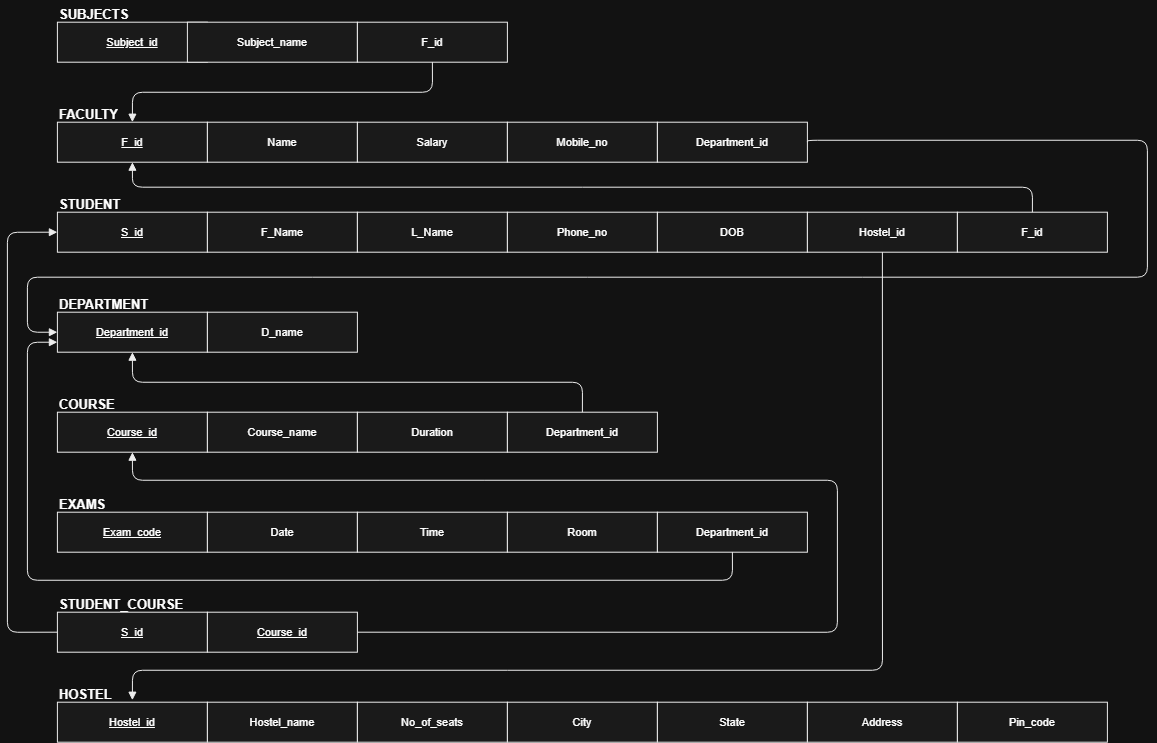

The diagram above was exported from draw.io. Its source (the exported page's mxGraphModel, read from the mxfile embedded in the PNG):
<mxGraphModel dx="2214" dy="1061" grid="1" gridSize="10" guides="1" tooltips="1" connect="1" arrows="1" fold="1" page="0" pageScale="1" pageWidth="1100" pageHeight="850" math="0" shadow="0">
  <root>
    <mxCell id="0" />
    <mxCell id="1" parent="0" />
    <mxCell id="XpWz3NfWoWpSBH_dhxPa-1" parent="1" style="text;html=1;fontStyle=1;fontSize=13;align=left;" value="FACULTY" vertex="1">
      <mxGeometry height="20" width="300" x="-180" y="210" as="geometry" />
    </mxCell>
    <mxCell id="XpWz3NfWoWpSBH_dhxPa-2" parent="1" style="rounded=0;whiteSpace=wrap;html=1;fillColor=#F5F5F5;strokeColor=#000000;fontSize=11;" value="&lt;u&gt;F_id&lt;/u&gt;" vertex="1">
      <mxGeometry height="40" width="150" x="-180" y="232" as="geometry" />
    </mxCell>
    <mxCell id="XpWz3NfWoWpSBH_dhxPa-3" parent="1" style="rounded=0;whiteSpace=wrap;html=1;fillColor=#F5F5F5;strokeColor=#000000;fontSize=11;" value="Name" vertex="1">
      <mxGeometry height="40" width="150" x="-30" y="232" as="geometry" />
    </mxCell>
    <mxCell id="XpWz3NfWoWpSBH_dhxPa-4" parent="1" style="rounded=0;whiteSpace=wrap;html=1;fillColor=#F5F5F5;strokeColor=#000000;fontSize=11;" value="Salary" vertex="1">
      <mxGeometry height="40" width="150" x="120" y="232" as="geometry" />
    </mxCell>
    <mxCell id="XpWz3NfWoWpSBH_dhxPa-5" parent="1" style="rounded=0;whiteSpace=wrap;html=1;fillColor=#F5F5F5;strokeColor=#000000;fontSize=11;" value="Mobile_no" vertex="1">
      <mxGeometry height="40" width="150" x="270" y="232" as="geometry" />
    </mxCell>
    <mxCell id="XpWz3NfWoWpSBH_dhxPa-6" parent="1" style="rounded=0;whiteSpace=wrap;html=1;fillColor=#F5F5F5;strokeColor=#000000;fontSize=11;" value="Department_id" vertex="1">
      <mxGeometry height="40" width="150" x="420" y="232" as="geometry" />
    </mxCell>
    <mxCell id="XpWz3NfWoWpSBH_dhxPa-7" parent="1" style="text;html=1;fontStyle=1;fontSize=13;align=left;" value="HOSTEL" vertex="1">
      <mxGeometry height="20" width="300" x="-180" y="790" as="geometry" />
    </mxCell>
    <mxCell id="XpWz3NfWoWpSBH_dhxPa-8" parent="1" style="rounded=0;whiteSpace=wrap;html=1;fillColor=#F5F5F5;strokeColor=#000000;fontSize=11;" value="&lt;u&gt;Hostel_id&lt;/u&gt;" vertex="1">
      <mxGeometry height="40" width="150" x="-180" y="812" as="geometry" />
    </mxCell>
    <mxCell id="XpWz3NfWoWpSBH_dhxPa-9" parent="1" style="rounded=0;whiteSpace=wrap;html=1;fillColor=#F5F5F5;strokeColor=#000000;fontSize=11;" value="Hostel_name" vertex="1">
      <mxGeometry height="40" width="150" x="-30" y="812" as="geometry" />
    </mxCell>
    <mxCell id="XpWz3NfWoWpSBH_dhxPa-10" parent="1" style="rounded=0;whiteSpace=wrap;html=1;fillColor=#F5F5F5;strokeColor=#000000;fontSize=11;" value="No_of_seats" vertex="1">
      <mxGeometry height="40" width="150" x="120" y="812" as="geometry" />
    </mxCell>
    <mxCell id="XpWz3NfWoWpSBH_dhxPa-11" parent="1" style="rounded=0;whiteSpace=wrap;html=1;fillColor=#F5F5F5;strokeColor=#000000;fontSize=11;" value="City" vertex="1">
      <mxGeometry height="40" width="150" x="270" y="812" as="geometry" />
    </mxCell>
    <mxCell id="XpWz3NfWoWpSBH_dhxPa-12" parent="1" style="rounded=0;whiteSpace=wrap;html=1;fillColor=#F5F5F5;strokeColor=#000000;fontSize=11;" value="State" vertex="1">
      <mxGeometry height="40" width="150" x="420" y="812" as="geometry" />
    </mxCell>
    <mxCell id="XpWz3NfWoWpSBH_dhxPa-13" parent="1" style="rounded=0;whiteSpace=wrap;html=1;fillColor=#F5F5F5;strokeColor=#000000;fontSize=11;" value="Address" vertex="1">
      <mxGeometry height="40" width="150" x="570" y="812" as="geometry" />
    </mxCell>
    <mxCell id="XpWz3NfWoWpSBH_dhxPa-14" parent="1" style="rounded=0;whiteSpace=wrap;html=1;fillColor=#F5F5F5;strokeColor=#000000;fontSize=11;" value="Pin_code" vertex="1">
      <mxGeometry height="40" width="150" x="720" y="812" as="geometry" />
    </mxCell>
    <mxCell id="XpWz3NfWoWpSBH_dhxPa-15" parent="1" style="text;html=1;fontStyle=1;fontSize=13;align=left;" value="DEPARTMENT" vertex="1">
      <mxGeometry height="20" width="300" x="-180" y="400" as="geometry" />
    </mxCell>
    <mxCell id="XpWz3NfWoWpSBH_dhxPa-16" parent="1" style="rounded=0;whiteSpace=wrap;html=1;fillColor=#F5F5F5;strokeColor=#000000;fontSize=11;" value="&lt;u&gt;Department_id&lt;/u&gt;" vertex="1">
      <mxGeometry height="40" width="150" x="-180" y="422" as="geometry" />
    </mxCell>
    <mxCell id="XpWz3NfWoWpSBH_dhxPa-17" parent="1" style="rounded=0;whiteSpace=wrap;html=1;fillColor=#F5F5F5;strokeColor=#000000;fontSize=11;" value="D_name" vertex="1">
      <mxGeometry height="40" width="150" x="-30" y="422" as="geometry" />
    </mxCell>
    <mxCell id="XpWz3NfWoWpSBH_dhxPa-23" parent="1" style="text;html=1;fontStyle=1;fontSize=13;align=left;" value="EXAMS" vertex="1">
      <mxGeometry height="20" width="300" x="-180" y="600" as="geometry" />
    </mxCell>
    <mxCell id="XpWz3NfWoWpSBH_dhxPa-24" parent="1" style="rounded=0;whiteSpace=wrap;html=1;fillColor=#F5F5F5;strokeColor=#000000;fontSize=11;" value="&lt;u&gt;Exam_code&lt;/u&gt;" vertex="1">
      <mxGeometry height="40" width="150" x="-180" y="622" as="geometry" />
    </mxCell>
    <mxCell id="XpWz3NfWoWpSBH_dhxPa-25" parent="1" style="rounded=0;whiteSpace=wrap;html=1;fillColor=#F5F5F5;strokeColor=#000000;fontSize=11;" value="Date" vertex="1">
      <mxGeometry height="40" width="150" x="-30" y="622" as="geometry" />
    </mxCell>
    <mxCell id="XpWz3NfWoWpSBH_dhxPa-26" parent="1" style="rounded=0;whiteSpace=wrap;html=1;fillColor=#F5F5F5;strokeColor=#000000;fontSize=11;" value="Time" vertex="1">
      <mxGeometry height="40" width="150" x="120" y="622" as="geometry" />
    </mxCell>
    <mxCell id="XpWz3NfWoWpSBH_dhxPa-27" parent="1" style="rounded=0;whiteSpace=wrap;html=1;fillColor=#F5F5F5;strokeColor=#000000;fontSize=11;" value="Room" vertex="1">
      <mxGeometry height="40" width="150" x="270" y="622" as="geometry" />
    </mxCell>
    <mxCell id="XpWz3NfWoWpSBH_dhxPa-28" parent="1" style="rounded=0;whiteSpace=wrap;html=1;fillColor=#F5F5F5;strokeColor=#000000;fontSize=11;" value="Department_id" vertex="1">
      <mxGeometry height="40" width="150" x="420" y="622" as="geometry" />
    </mxCell>
    <mxCell id="XpWz3NfWoWpSBH_dhxPa-37" parent="1" style="text;html=1;fontStyle=1;fontSize=13;align=left;" value="SUBJECTS" vertex="1">
      <mxGeometry height="20" width="300" x="-180" y="110" as="geometry" />
    </mxCell>
    <mxCell id="XpWz3NfWoWpSBH_dhxPa-38" parent="1" style="rounded=0;whiteSpace=wrap;html=1;fillColor=#F5F5F5;strokeColor=#000000;fontSize=11;" value="&lt;u&gt;Subject_id&lt;/u&gt;" vertex="1">
      <mxGeometry height="40" width="150" x="-180" y="132" as="geometry" />
    </mxCell>
    <mxCell id="XpWz3NfWoWpSBH_dhxPa-39" parent="1" style="rounded=0;whiteSpace=wrap;html=1;fillColor=#F5F5F5;strokeColor=#000000;fontSize=11;" value="Subject_name" vertex="1">
      <mxGeometry height="40" width="170" x="-50" y="132" as="geometry" />
    </mxCell>
    <mxCell id="XpWz3NfWoWpSBH_dhxPa-40" parent="1" style="rounded=0;whiteSpace=wrap;html=1;fillColor=#F5F5F5;strokeColor=#000000;fontSize=11;" value="F_id" vertex="1">
      <mxGeometry height="40" width="150" x="120" y="132" as="geometry" />
    </mxCell>
    <mxCell id="XpWz3NfWoWpSBH_dhxPa-41" parent="1" style="text;html=1;fontStyle=1;fontSize=13;align=left;" value="STUDENT_COURSE" vertex="1">
      <mxGeometry height="20" width="300" x="-180" y="700" as="geometry" />
    </mxCell>
    <mxCell id="XpWz3NfWoWpSBH_dhxPa-42" parent="1" style="rounded=0;whiteSpace=wrap;html=1;fillColor=#F5F5F5;strokeColor=#000000;fontSize=11;" value="&lt;u&gt;S_id&lt;/u&gt;" vertex="1">
      <mxGeometry height="40" width="150" x="-180" y="722" as="geometry" />
    </mxCell>
    <mxCell id="XpWz3NfWoWpSBH_dhxPa-43" parent="1" style="rounded=0;whiteSpace=wrap;html=1;fillColor=#F5F5F5;strokeColor=#000000;fontSize=11;" value="&lt;u&gt;Course_id&lt;/u&gt;" vertex="1">
      <mxGeometry height="40" width="150" x="-30" y="722" as="geometry" />
    </mxCell>
    <mxCell id="XpWz3NfWoWpSBH_dhxPa-44" parent="1" style="text;html=1;fontStyle=1;fontSize=13;align=left;" value="STUDENT" vertex="1">
      <mxGeometry height="20" width="300" x="-180" y="300" as="geometry" />
    </mxCell>
    <mxCell id="XpWz3NfWoWpSBH_dhxPa-45" parent="1" style="rounded=0;whiteSpace=wrap;html=1;fillColor=#F5F5F5;strokeColor=#000000;fontSize=11;" value="&lt;u&gt;S_id&lt;/u&gt;" vertex="1">
      <mxGeometry height="40" width="150" x="-180" y="322" as="geometry" />
    </mxCell>
    <mxCell id="XpWz3NfWoWpSBH_dhxPa-46" parent="1" style="rounded=0;whiteSpace=wrap;html=1;fillColor=#F5F5F5;strokeColor=#000000;fontSize=11;" value="F_Name" vertex="1">
      <mxGeometry height="40" width="150" x="-30" y="322" as="geometry" />
    </mxCell>
    <mxCell id="XpWz3NfWoWpSBH_dhxPa-47" parent="1" style="rounded=0;whiteSpace=wrap;html=1;fillColor=#F5F5F5;strokeColor=#000000;fontSize=11;" value="L_Name" vertex="1">
      <mxGeometry height="40" width="150" x="120" y="322" as="geometry" />
    </mxCell>
    <mxCell id="XpWz3NfWoWpSBH_dhxPa-48" parent="1" style="rounded=0;whiteSpace=wrap;html=1;fillColor=#F5F5F5;strokeColor=#000000;fontSize=11;" value="Phone_no" vertex="1">
      <mxGeometry height="40" width="150" x="270" y="322" as="geometry" />
    </mxCell>
    <mxCell id="XpWz3NfWoWpSBH_dhxPa-49" parent="1" style="rounded=0;whiteSpace=wrap;html=1;fillColor=#F5F5F5;strokeColor=#000000;fontSize=11;" value="DOB" vertex="1">
      <mxGeometry height="40" width="150" x="420" y="322" as="geometry" />
    </mxCell>
    <mxCell id="XpWz3NfWoWpSBH_dhxPa-50" parent="1" style="rounded=0;whiteSpace=wrap;html=1;fillColor=#F5F5F5;strokeColor=#000000;fontSize=11;" value="Hostel_id" vertex="1">
      <mxGeometry height="40" width="150" x="570" y="322" as="geometry" />
    </mxCell>
    <mxCell id="XpWz3NfWoWpSBH_dhxPa-51" parent="1" style="rounded=0;whiteSpace=wrap;html=1;fillColor=#F5F5F5;strokeColor=#000000;fontSize=11;" value="F_id" vertex="1">
      <mxGeometry height="40" width="150" x="720" y="322" as="geometry" />
    </mxCell>
    <mxCell id="XpWz3NfWoWpSBH_dhxPa-55" parent="1" style="text;html=1;fontStyle=1;fontSize=13;align=left;" value="COURSE" vertex="1">
      <mxGeometry height="20" width="300" x="-180" y="500" as="geometry" />
    </mxCell>
    <mxCell id="XpWz3NfWoWpSBH_dhxPa-56" parent="1" style="rounded=0;whiteSpace=wrap;html=1;fillColor=#F5F5F5;strokeColor=#000000;fontSize=11;" value="&lt;u&gt;Course_id&lt;/u&gt;" vertex="1">
      <mxGeometry height="40" width="150" x="-180" y="522" as="geometry" />
    </mxCell>
    <mxCell id="XpWz3NfWoWpSBH_dhxPa-57" parent="1" style="rounded=0;whiteSpace=wrap;html=1;fillColor=#F5F5F5;strokeColor=#000000;fontSize=11;" value="Course_name" vertex="1">
      <mxGeometry height="40" width="150" x="-30" y="522" as="geometry" />
    </mxCell>
    <mxCell id="XpWz3NfWoWpSBH_dhxPa-58" parent="1" style="rounded=0;whiteSpace=wrap;html=1;fillColor=#F5F5F5;strokeColor=#000000;fontSize=11;" value="Duration" vertex="1">
      <mxGeometry height="40" width="150" x="120" y="522" as="geometry" />
    </mxCell>
    <mxCell id="XpWz3NfWoWpSBH_dhxPa-59" parent="1" style="rounded=0;whiteSpace=wrap;html=1;fillColor=#F5F5F5;strokeColor=#000000;fontSize=11;" value="Department_id" vertex="1">
      <mxGeometry height="40" width="150" x="270" y="522" as="geometry" />
    </mxCell>
    <mxCell id="XpWz3NfWoWpSBH_dhxPa-60" edge="1" parent="1" source="XpWz3NfWoWpSBH_dhxPa-51" style="edgeStyle=orthogonalEdgeStyle;rounded=1;html=1;endArrow=block;endFill=1;exitX=0.5;exitY=0;exitDx=0;exitDy=0;entryX=0.5;entryY=1;entryDx=0;entryDy=0;strokeColor=#000000;fontColor=#000000;" target="XpWz3NfWoWpSBH_dhxPa-2" value="">
      <mxGeometry relative="1" as="geometry">
        <mxPoint x="2540" y="690" as="sourcePoint" />
        <mxPoint x="390" y="530" as="targetPoint" />
      </mxGeometry>
    </mxCell>
    <mxCell id="XpWz3NfWoWpSBH_dhxPa-61" edge="1" parent="1" source="XpWz3NfWoWpSBH_dhxPa-40" style="edgeStyle=orthogonalEdgeStyle;rounded=1;html=1;endArrow=block;endFill=1;exitX=0.5;exitY=1;exitDx=0;exitDy=0;strokeColor=#000000;fontColor=#000000;entryX=0.5;entryY=0;entryDx=0;entryDy=0;" target="XpWz3NfWoWpSBH_dhxPa-2" value="">
      <mxGeometry relative="1" as="geometry">
        <mxPoint x="1290" y="150" as="sourcePoint" />
        <mxPoint x="-90" y="140" as="targetPoint" />
      </mxGeometry>
    </mxCell>
    <mxCell id="XpWz3NfWoWpSBH_dhxPa-62" edge="1" parent="1" source="XpWz3NfWoWpSBH_dhxPa-6" style="edgeStyle=orthogonalEdgeStyle;rounded=1;html=1;endArrow=block;endFill=1;exitX=1;exitY=0.5;exitDx=0;exitDy=0;strokeColor=#000000;fontColor=#000000;entryX=0;entryY=0.5;entryDx=0;entryDy=0;" target="XpWz3NfWoWpSBH_dhxPa-16" value="">
      <mxGeometry relative="1" as="geometry">
        <Array as="points">
          <mxPoint x="570" y="250.06" />
          <mxPoint x="910" y="250.06" />
          <mxPoint x="910" y="387" />
          <mxPoint x="-210" y="387" />
          <mxPoint x="-210" y="442.06" />
        </Array>
        <mxPoint x="970" y="170" as="sourcePoint" />
        <mxPoint x="670" y="270" as="targetPoint" />
      </mxGeometry>
    </mxCell>
    <mxCell id="XpWz3NfWoWpSBH_dhxPa-63" edge="1" parent="1" source="XpWz3NfWoWpSBH_dhxPa-59" style="edgeStyle=orthogonalEdgeStyle;rounded=1;html=1;endArrow=block;endFill=1;exitX=0.5;exitY=0;exitDx=0;exitDy=0;strokeColor=#000000;fontColor=#000000;entryX=0.5;entryY=1;entryDx=0;entryDy=0;" target="XpWz3NfWoWpSBH_dhxPa-16" value="">
      <mxGeometry relative="1" as="geometry">
        <mxPoint x="590" y="490" as="sourcePoint" />
        <mxPoint x="290" y="590" as="targetPoint" />
      </mxGeometry>
    </mxCell>
    <mxCell id="XpWz3NfWoWpSBH_dhxPa-64" edge="1" parent="1" source="XpWz3NfWoWpSBH_dhxPa-28" style="edgeStyle=orthogonalEdgeStyle;rounded=1;html=1;endArrow=block;endFill=1;exitX=0.5;exitY=1;exitDx=0;exitDy=0;strokeColor=#000000;fontColor=#000000;entryX=0;entryY=0.75;entryDx=0;entryDy=0;" target="XpWz3NfWoWpSBH_dhxPa-16" value="">
      <mxGeometry relative="1" as="geometry">
        <Array as="points">
          <mxPoint x="495.06" y="690.06" />
          <mxPoint x="-210" y="690.06" />
          <mxPoint x="-210" y="452.06" />
        </Array>
        <mxPoint x="810" y="900" as="sourcePoint" />
        <mxPoint x="-190" y="490" as="targetPoint" />
      </mxGeometry>
    </mxCell>
    <mxCell id="XpWz3NfWoWpSBH_dhxPa-65" edge="1" parent="1" source="XpWz3NfWoWpSBH_dhxPa-42" style="edgeStyle=orthogonalEdgeStyle;rounded=1;html=1;endArrow=block;endFill=1;exitX=0;exitY=0.5;exitDx=0;exitDy=0;strokeColor=#000000;fontColor=#000000;entryX=0;entryY=0.5;entryDx=0;entryDy=0;" target="XpWz3NfWoWpSBH_dhxPa-45" value="">
      <mxGeometry relative="1" as="geometry">
        <Array as="points">
          <mxPoint x="-230" y="742.06" />
          <mxPoint x="-230" y="342.06" />
        </Array>
        <mxPoint x="490" y="970" as="sourcePoint" />
        <mxPoint x="40" y="910" as="targetPoint" />
      </mxGeometry>
    </mxCell>
    <mxCell id="XpWz3NfWoWpSBH_dhxPa-66" edge="1" parent="1" source="XpWz3NfWoWpSBH_dhxPa-50" style="edgeStyle=orthogonalEdgeStyle;rounded=1;html=1;endArrow=block;endFill=1;exitX=0.5;exitY=1;exitDx=0;exitDy=0;strokeColor=#000000;fontColor=#000000;entryX=0.25;entryY=1;entryDx=0;entryDy=0;" target="XpWz3NfWoWpSBH_dhxPa-7" value="">
      <mxGeometry relative="1" as="geometry">
        <Array as="points">
          <mxPoint x="645.06" y="780.06" />
          <mxPoint x="-104.94" y="780.06" />
        </Array>
        <mxPoint x="640" y="980" as="sourcePoint" />
        <mxPoint x="340" y="1040" as="targetPoint" />
      </mxGeometry>
    </mxCell>
    <mxCell id="XpWz3NfWoWpSBH_dhxPa-67" edge="1" parent="1" source="XpWz3NfWoWpSBH_dhxPa-43" style="edgeStyle=orthogonalEdgeStyle;rounded=1;html=1;endArrow=block;endFill=1;exitX=1;exitY=0.5;exitDx=0;exitDy=0;strokeColor=#000000;fontColor=#000000;entryX=0.5;entryY=1;entryDx=0;entryDy=0;" target="XpWz3NfWoWpSBH_dhxPa-56" value="">
      <mxGeometry relative="1" as="geometry">
        <Array as="points">
          <mxPoint x="600" y="742.06" />
          <mxPoint x="600" y="590.06" />
          <mxPoint x="-104.94" y="590.06" />
        </Array>
        <mxPoint x="410" y="730" as="sourcePoint" />
        <mxPoint x="240" y="1008" as="targetPoint" />
      </mxGeometry>
    </mxCell>
  </root>
</mxGraphModel>